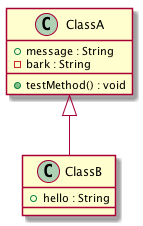

The diagram above was rendered by PlantUML. Its source (embedded in the PNG):
@startuml
class ClassA
ClassA : + message : String
ClassA : - bark : String
ClassA : + testMethod() : void
ClassA <|-- ClassB
class ClassB
ClassB : + hello : String
@enduml